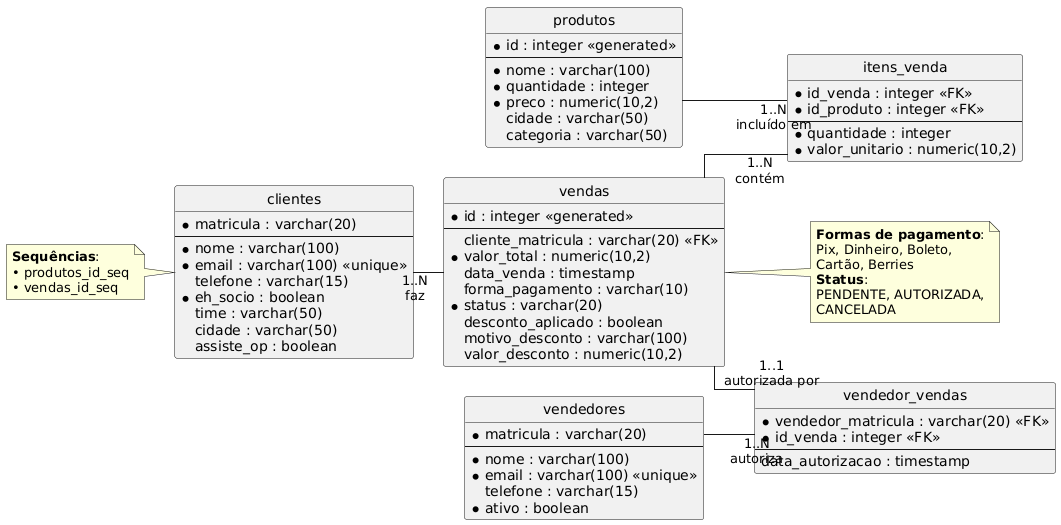

The diagram above was rendered by PlantUML. Its source (embedded in the PNG):
@startuml
' Configurações compactas
skinparam linetype ortho
skinparam packageStyle rectangle
left to right direction
skinparam nodesep 30
skinparam ranksep 30
hide circle

' Entidades com menos espaçamento
entity "clientes" as c << (C,#FFAAAA) >> {
  *matricula : varchar(20)
  --
  *nome : varchar(100)
  *email : varchar(100) <<unique>>
  telefone : varchar(15)
  *eh_socio : boolean
  time : varchar(50)
  cidade : varchar(50)
  assiste_op : boolean
}

entity "vendas" as v << (V,#AAFFAA) >> {
  *id : integer <<generated>>
  --
  cliente_matricula : varchar(20) <<FK>>
  *valor_total : numeric(10,2)
  data_venda : timestamp
  forma_pagamento : varchar(10)
  *status : varchar(20)
  desconto_aplicado : boolean
  motivo_desconto : varchar(100)
  valor_desconto : numeric(10,2)
}

entity "itens_venda" as iv << (I,#FFFFAA) >> {
  *id_venda : integer <<FK>>
  *id_produto : integer <<FK>>
  --
  *quantidade : integer
  *valor_unitario : numeric(10,2)
}

entity "produtos" as p << (P,#AAFFFF) >> {
  *id : integer <<generated>>
  --
  *nome : varchar(100)
  *quantidade : integer
  *preco : numeric(10,2)
  cidade : varchar(50)
  categoria : varchar(50)
}

entity "vendedores" as vd << (E,#FFAAFF) >> {
  *matricula : varchar(20)
  --
  *nome : varchar(100)
  *email : varchar(100) <<unique>>
  telefone : varchar(15)
  *ativo : boolean
}

entity "vendedor_vendas" as vv << (X,#DDDDDD) >> {
  *vendedor_matricula : varchar(20) <<FK>>
  *id_venda : integer <<FK>>
  --
  data_autorizacao : timestamp
}

' Relacionamentos compactos
c -- v : "1..N\nfaz"
v -- iv : "1..N\ncontém"
p -- iv : "1..N\nincluído em"
vd -- vv : "1..N\nautoriza"
v -- vv : "1..1\nautorizada por"

' Notas consolidadas
note right of v
  **Formas de pagamento**:
  Pix, Dinheiro, Boleto,
  Cartão, Berries
  **Status**:
  PENDENTE, AUTORIZADA,
  CANCELADA
end note

note left of c
  **Sequências**:
  • produtos_id_seq
  • vendas_id_seq
end note
@enduml